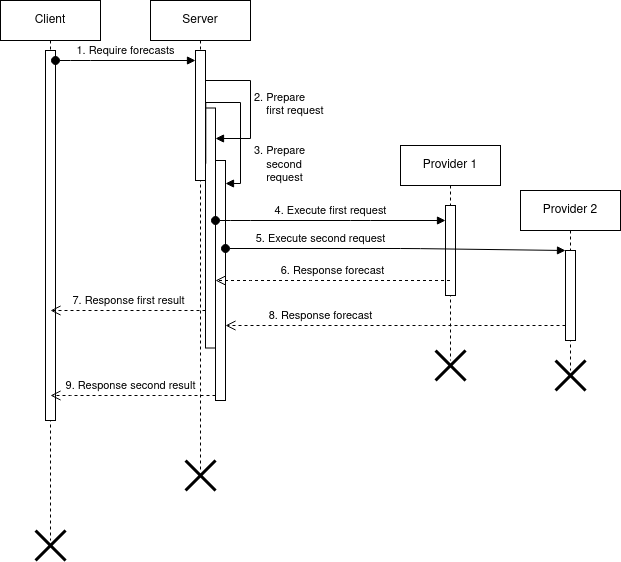

The diagram above was exported from draw.io. Its source (the exported page's mxGraphModel, read from the mxfile embedded in the PNG):
<mxGraphModel dx="748" dy="329" grid="1" gridSize="10" guides="1" tooltips="1" connect="1" arrows="1" fold="1" page="1" pageScale="1" pageWidth="827" pageHeight="1169" math="0" shadow="0">
  <root>
    <mxCell id="1N5AsAJIesdyxcbTU3Fx-0" />
    <mxCell id="1N5AsAJIesdyxcbTU3Fx-1" parent="1N5AsAJIesdyxcbTU3Fx-0" />
    <mxCell id="XPn1lnfOIxJxu-GHkoCO-16" value="&lt;div&gt;Client&lt;/div&gt;" style="shape=umlLifeline;perimeter=lifelinePerimeter;whiteSpace=wrap;html=1;container=1;collapsible=0;recursiveResize=0;outlineConnect=0;" parent="1N5AsAJIesdyxcbTU3Fx-1" vertex="1">
      <mxGeometry x="130" y="360" width="100" height="540" as="geometry" />
    </mxCell>
    <mxCell id="Gr79bio6NBZqj2wfmE8Y-0" value="" style="html=1;points=[];perimeter=orthogonalPerimeter;" vertex="1" parent="XPn1lnfOIxJxu-GHkoCO-16">
      <mxGeometry x="45" y="50" width="10" height="370" as="geometry" />
    </mxCell>
    <mxCell id="XPn1lnfOIxJxu-GHkoCO-17" value="Server" style="shape=umlLifeline;perimeter=lifelinePerimeter;whiteSpace=wrap;html=1;container=1;collapsible=0;recursiveResize=0;outlineConnect=0;" parent="1N5AsAJIesdyxcbTU3Fx-1" vertex="1">
      <mxGeometry x="280" y="360" width="100" height="470" as="geometry" />
    </mxCell>
    <mxCell id="XPn1lnfOIxJxu-GHkoCO-19" value="" style="html=1;points=[];perimeter=orthogonalPerimeter;" parent="XPn1lnfOIxJxu-GHkoCO-17" vertex="1">
      <mxGeometry x="45" y="50" width="10" height="130" as="geometry" />
    </mxCell>
    <mxCell id="XPn1lnfOIxJxu-GHkoCO-34" value="" style="html=1;points=[];perimeter=orthogonalPerimeter;" parent="XPn1lnfOIxJxu-GHkoCO-17" vertex="1">
      <mxGeometry x="55" y="107.5" width="10" height="240" as="geometry" />
    </mxCell>
    <mxCell id="XPn1lnfOIxJxu-GHkoCO-35" value="&lt;div&gt;2. Prepare&lt;/div&gt;&lt;div&gt;&amp;nbsp;&amp;nbsp;&amp;nbsp; first request&lt;br&gt;&lt;/div&gt;" style="edgeStyle=orthogonalEdgeStyle;html=1;align=left;spacingLeft=2;endArrow=block;rounded=0;" parent="XPn1lnfOIxJxu-GHkoCO-17" edge="1" target="XPn1lnfOIxJxu-GHkoCO-34">
      <mxGeometry relative="1" as="geometry">
        <mxPoint x="55" y="80" as="sourcePoint" />
        <Array as="points">
          <mxPoint x="100" y="80" />
          <mxPoint x="100" y="138" />
        </Array>
        <mxPoint x="60" y="138" as="targetPoint" />
      </mxGeometry>
    </mxCell>
    <mxCell id="XPn1lnfOIxJxu-GHkoCO-36" value="" style="html=1;points=[];perimeter=orthogonalPerimeter;" parent="XPn1lnfOIxJxu-GHkoCO-17" vertex="1">
      <mxGeometry x="65" y="160" width="10" height="240" as="geometry" />
    </mxCell>
    <mxCell id="XPn1lnfOIxJxu-GHkoCO-37" value="&lt;div&gt;3. Prepare&lt;/div&gt;&lt;div&gt;&amp;nbsp;&amp;nbsp;&amp;nbsp; second&lt;/div&gt;&lt;div&gt;&amp;nbsp;&amp;nbsp;&amp;nbsp; request&lt;br&gt;&lt;/div&gt;" style="edgeStyle=orthogonalEdgeStyle;html=1;align=left;spacingLeft=2;endArrow=block;rounded=0;exitX=1.029;exitY=0.871;exitDx=0;exitDy=0;exitPerimeter=0;" parent="XPn1lnfOIxJxu-GHkoCO-17" source="XPn1lnfOIxJxu-GHkoCO-19" target="XPn1lnfOIxJxu-GHkoCO-36" edge="1">
      <mxGeometry x="0.6407" y="10" relative="1" as="geometry">
        <mxPoint x="50" y="90" as="sourcePoint" />
        <Array as="points">
          <mxPoint x="55" y="102" />
          <mxPoint x="90" y="102" />
          <mxPoint x="90" y="183" />
        </Array>
        <mxPoint x="70" y="183" as="targetPoint" />
        <mxPoint as="offset" />
      </mxGeometry>
    </mxCell>
    <mxCell id="XPn1lnfOIxJxu-GHkoCO-20" value="1. Require forecasts" style="html=1;verticalAlign=bottom;startArrow=oval;endArrow=block;startSize=8;" parent="1N5AsAJIesdyxcbTU3Fx-1" source="Gr79bio6NBZqj2wfmE8Y-0" target="XPn1lnfOIxJxu-GHkoCO-19" edge="1">
      <mxGeometry relative="1" as="geometry">
        <mxPoint x="220" y="450" as="sourcePoint" />
        <Array as="points">
          <mxPoint x="210" y="420" />
        </Array>
      </mxGeometry>
    </mxCell>
    <mxCell id="XPn1lnfOIxJxu-GHkoCO-22" value="4. Execute first request" style="html=1;verticalAlign=bottom;startArrow=oval;endArrow=block;startSize=8;" parent="1N5AsAJIesdyxcbTU3Fx-1" source="XPn1lnfOIxJxu-GHkoCO-34" target="XPn1lnfOIxJxu-GHkoCO-21" edge="1">
      <mxGeometry relative="1" as="geometry">
        <mxPoint x="525.5" y="740" as="sourcePoint" />
        <Array as="points">
          <mxPoint x="370" y="580" />
          <mxPoint x="490" y="580" />
        </Array>
      </mxGeometry>
    </mxCell>
    <mxCell id="XPn1lnfOIxJxu-GHkoCO-23" value="Provider 1" style="shape=umlLifeline;perimeter=lifelinePerimeter;whiteSpace=wrap;html=1;container=1;collapsible=0;recursiveResize=0;outlineConnect=0;" parent="1N5AsAJIesdyxcbTU3Fx-1" vertex="1">
      <mxGeometry x="530" y="505" width="100" height="215" as="geometry" />
    </mxCell>
    <mxCell id="XPn1lnfOIxJxu-GHkoCO-21" value="" style="html=1;points=[];perimeter=orthogonalPerimeter;" parent="XPn1lnfOIxJxu-GHkoCO-23" vertex="1">
      <mxGeometry x="45" y="60" width="10" height="90" as="geometry" />
    </mxCell>
    <mxCell id="XPn1lnfOIxJxu-GHkoCO-24" value="Provider 2" style="shape=umlLifeline;perimeter=lifelinePerimeter;whiteSpace=wrap;html=1;container=1;collapsible=0;recursiveResize=0;outlineConnect=0;" parent="1N5AsAJIesdyxcbTU3Fx-1" vertex="1">
      <mxGeometry x="650" y="550" width="100" height="180" as="geometry" />
    </mxCell>
    <mxCell id="XPn1lnfOIxJxu-GHkoCO-25" value="" style="html=1;points=[];perimeter=orthogonalPerimeter;" parent="XPn1lnfOIxJxu-GHkoCO-24" vertex="1">
      <mxGeometry x="45" y="60" width="10" height="90" as="geometry" />
    </mxCell>
    <mxCell id="XPn1lnfOIxJxu-GHkoCO-26" value="5. Execute second request" style="html=1;verticalAlign=bottom;startArrow=oval;endArrow=block;startSize=8;" parent="1N5AsAJIesdyxcbTU3Fx-1" source="XPn1lnfOIxJxu-GHkoCO-36" target="XPn1lnfOIxJxu-GHkoCO-25" edge="1">
      <mxGeometry x="-0.441" relative="1" as="geometry">
        <mxPoint x="526.5" y="770" as="sourcePoint" />
        <Array as="points">
          <mxPoint x="540" y="608" />
        </Array>
        <mxPoint as="offset" />
      </mxGeometry>
    </mxCell>
    <mxCell id="XPn1lnfOIxJxu-GHkoCO-27" value="6. Response forecast" style="html=1;verticalAlign=bottom;endArrow=open;dashed=1;endSize=8;" parent="1N5AsAJIesdyxcbTU3Fx-1" source="XPn1lnfOIxJxu-GHkoCO-23" target="XPn1lnfOIxJxu-GHkoCO-34" edge="1">
      <mxGeometry relative="1" as="geometry">
        <mxPoint x="651.5" y="800" as="sourcePoint" />
        <mxPoint x="525.5" y="830" as="targetPoint" />
        <Array as="points">
          <mxPoint x="430" y="640" />
          <mxPoint x="390" y="640" />
        </Array>
      </mxGeometry>
    </mxCell>
    <mxCell id="XPn1lnfOIxJxu-GHkoCO-28" value="8. Response forecast" style="html=1;verticalAlign=bottom;endArrow=open;dashed=1;endSize=8;" parent="1N5AsAJIesdyxcbTU3Fx-1" source="XPn1lnfOIxJxu-GHkoCO-25" target="XPn1lnfOIxJxu-GHkoCO-36" edge="1">
      <mxGeometry x="0.441" relative="1" as="geometry">
        <mxPoint x="510.5" y="870" as="sourcePoint" />
        <mxPoint x="520" y="870" as="targetPoint" />
        <Array as="points">
          <mxPoint x="560" y="685" />
        </Array>
        <mxPoint as="offset" />
      </mxGeometry>
    </mxCell>
    <mxCell id="XPn1lnfOIxJxu-GHkoCO-30" value="" style="shape=umlDestroy;whiteSpace=wrap;html=1;strokeWidth=3;" parent="1N5AsAJIesdyxcbTU3Fx-1" vertex="1">
      <mxGeometry x="565" y="710" width="30" height="30" as="geometry" />
    </mxCell>
    <mxCell id="XPn1lnfOIxJxu-GHkoCO-31" value="" style="shape=umlDestroy;whiteSpace=wrap;html=1;strokeWidth=3;" parent="1N5AsAJIesdyxcbTU3Fx-1" vertex="1">
      <mxGeometry x="685" y="720" width="30" height="30" as="geometry" />
    </mxCell>
    <mxCell id="XPn1lnfOIxJxu-GHkoCO-39" value="7. Response first result" style="html=1;verticalAlign=bottom;endArrow=open;dashed=1;endSize=8;" parent="1N5AsAJIesdyxcbTU3Fx-1" source="XPn1lnfOIxJxu-GHkoCO-34" target="XPn1lnfOIxJxu-GHkoCO-16" edge="1">
      <mxGeometry relative="1" as="geometry">
        <mxPoint x="480" y="620" as="sourcePoint" />
        <mxPoint x="400" y="620" as="targetPoint" />
        <Array as="points">
          <mxPoint x="310" y="670" />
          <mxPoint x="250" y="670" />
          <mxPoint x="220" y="670" />
        </Array>
      </mxGeometry>
    </mxCell>
    <mxCell id="XPn1lnfOIxJxu-GHkoCO-42" value="9. Response second result" style="html=1;verticalAlign=bottom;endArrow=open;dashed=1;endSize=8;" parent="1N5AsAJIesdyxcbTU3Fx-1" source="XPn1lnfOIxJxu-GHkoCO-36" target="XPn1lnfOIxJxu-GHkoCO-16" edge="1">
      <mxGeometry x="0.0299" relative="1" as="geometry">
        <mxPoint x="480" y="670" as="sourcePoint" />
        <mxPoint x="400" y="670" as="targetPoint" />
        <Array as="points">
          <mxPoint x="280" y="755" />
          <mxPoint x="210" y="755" />
        </Array>
        <mxPoint as="offset" />
      </mxGeometry>
    </mxCell>
    <mxCell id="XPn1lnfOIxJxu-GHkoCO-43" value="" style="shape=umlDestroy;whiteSpace=wrap;html=1;strokeWidth=3;" parent="1N5AsAJIesdyxcbTU3Fx-1" vertex="1">
      <mxGeometry x="315" y="820" width="30" height="30" as="geometry" />
    </mxCell>
    <mxCell id="XPn1lnfOIxJxu-GHkoCO-45" value="" style="shape=umlDestroy;whiteSpace=wrap;html=1;strokeWidth=3;" parent="1N5AsAJIesdyxcbTU3Fx-1" vertex="1">
      <mxGeometry x="165" y="890" width="30" height="30" as="geometry" />
    </mxCell>
  </root>
</mxGraphModel>